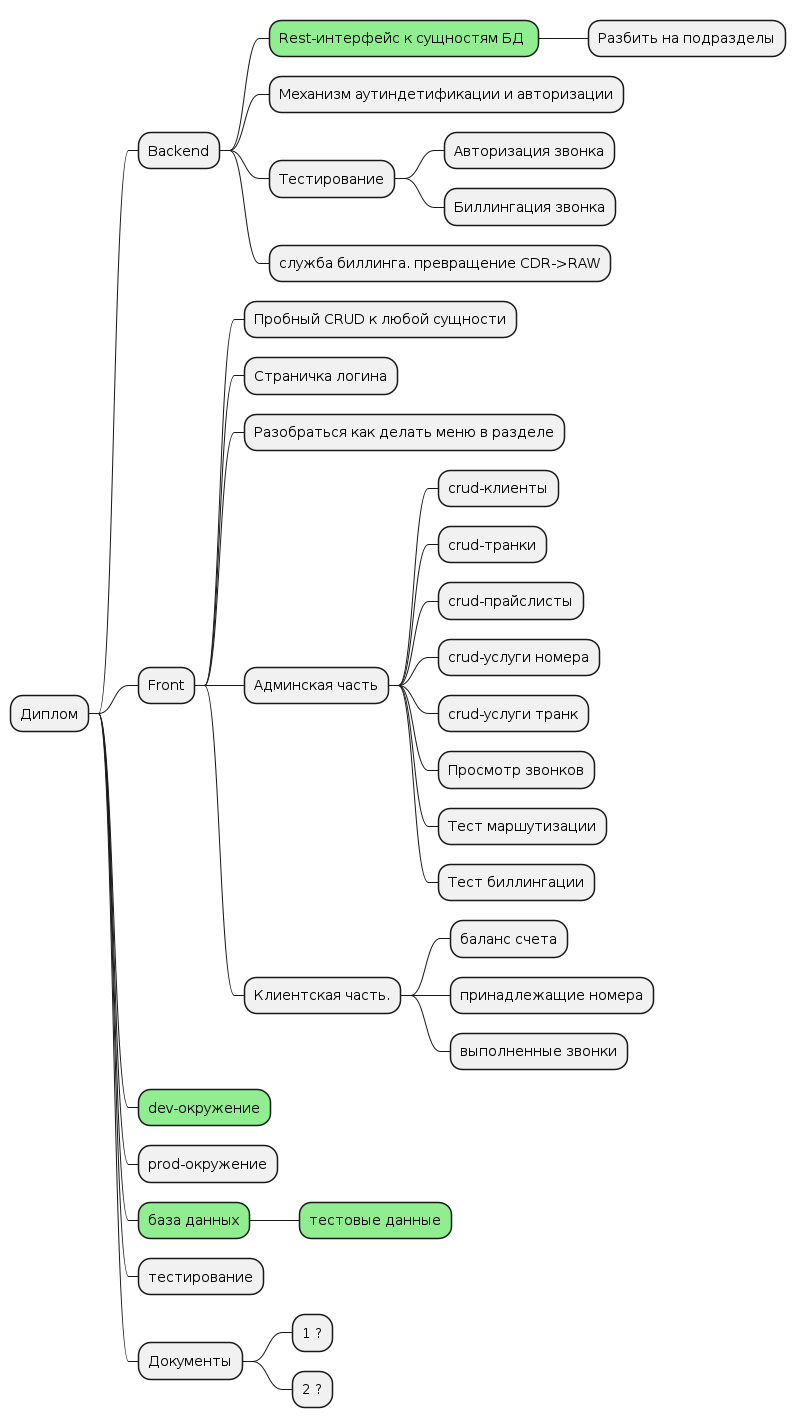

The diagram above was rendered by PlantUML. Its source (embedded in the PNG):
@startmindmap
* Диплом
** Backend
***[#lightgreen] Rest-интерфейс к сущностям БД <<green>>
**** Разбить на подразделы
*** Механизм аутиндетификации и авторизации
*** Тестирование
**** Авторизация звонка
**** Биллингация звонка
*** служба биллинга. превращение CDR->RAW

** Front
*** Пробный CRUD к любой сущности
*** Страничка логина
*** Разобраться как делать меню в разделе
*** Админская часть
**** crud-клиенты
**** сrud-транки
**** сrud-прайслисты
**** сrud-услуги номера
**** сrud-услуги транк
**** Просмотр звонков
**** Тест маршутизации
**** Тест биллингации
*** Клиентская часть.
**** баланс счета
**** принадлежащие номера
**** выполненные звонки
**[#lightgreen] dev-окружение
** prod-окружение
**[#lightgreen] база данных
***[#lightgreen] тестовые данные
** тестирование
** Документы
*** 1 ?
*** 2 ?


@endmindmap